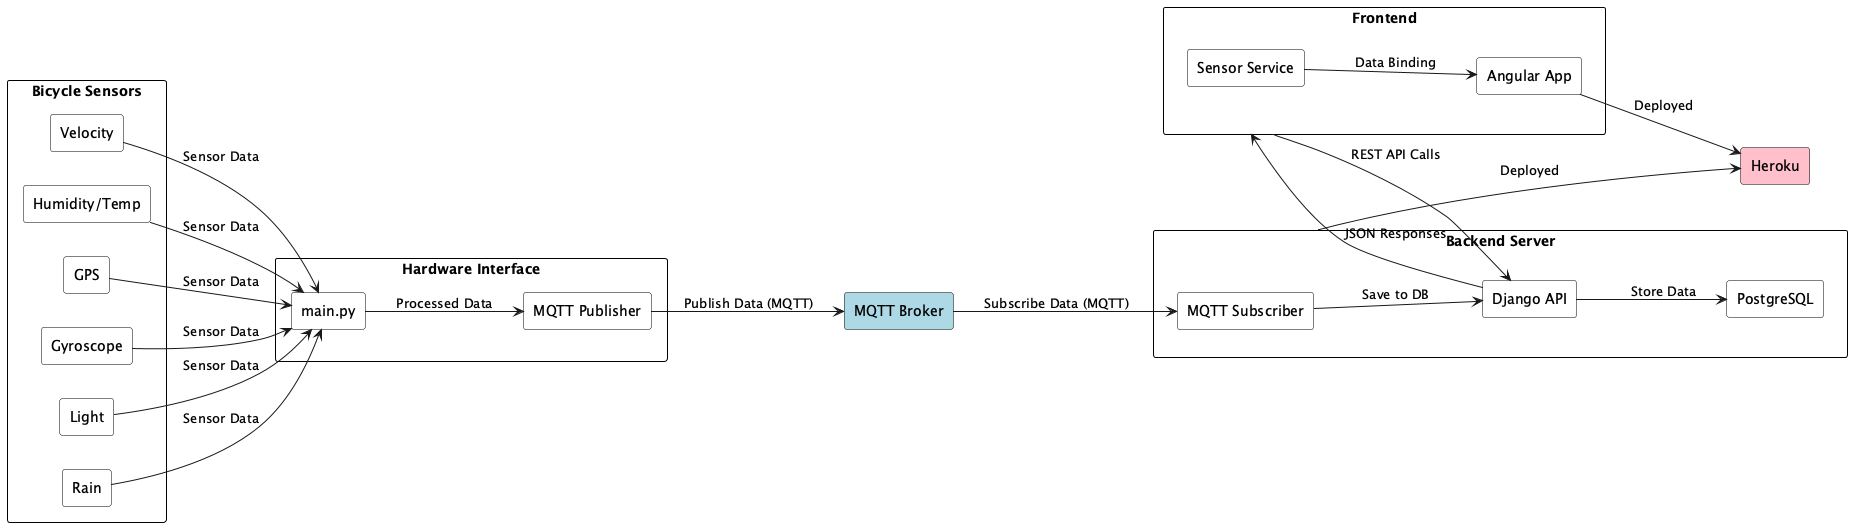

The diagram above was rendered by PlantUML. Its source (embedded in the PNG):
@startuml Sanperolo_The-Intelligent-Bike
skinparam rectangle {
  BackgroundColor #ffffff
  BorderColor black
  Style roundrect
}
left to right direction

rectangle "Bicycle Sensors" as Sensors {
  rectangle "Velocity" as Velocity
  rectangle "Humidity/Temp" as Humidity
  rectangle "GPS" as GPS
  rectangle "Gyroscope" as Gyro
  rectangle "Light" as Light
  rectangle "Rain" as Rain
}

rectangle "Hardware Interface" as Hardware {
  rectangle "main.py" as Main
  rectangle "MQTT Publisher" as MQTTPub
}

rectangle "MQTT Broker" as Broker #lightblue

rectangle "Backend Server" as Backend {
  rectangle "Django API" as Django
  rectangle "MQTT Subscriber" as MQTTSub
  rectangle "PostgreSQL" as DB
}

rectangle "Frontend" as Frontend {
  rectangle "Angular App" as Angular
  rectangle "Sensor Service" as SensorService
}

rectangle "Heroku" as Heroku #pink

' ========== Connections ==========
Velocity --> Main : Sensor Data
Humidity --> Main : Sensor Data
GPS --> Main : Sensor Data
Gyro --> Main : Sensor Data
Light --> Main : Sensor Data
Rain --> Main : Sensor Data

Main --> MQTTPub : Processed Data
MQTTPub --> Broker : Publish Data (MQTT)
Broker --> MQTTSub : Subscribe Data (MQTT)
MQTTSub --> Django : Save to DB
Django --> DB : Store Data

Frontend --> Django : REST API Calls
Django --> Frontend : JSON Responses
SensorService --> Angular : Data Binding

Backend --> Heroku : Deployed
Angular --> Heroku : Deployed
@enduml